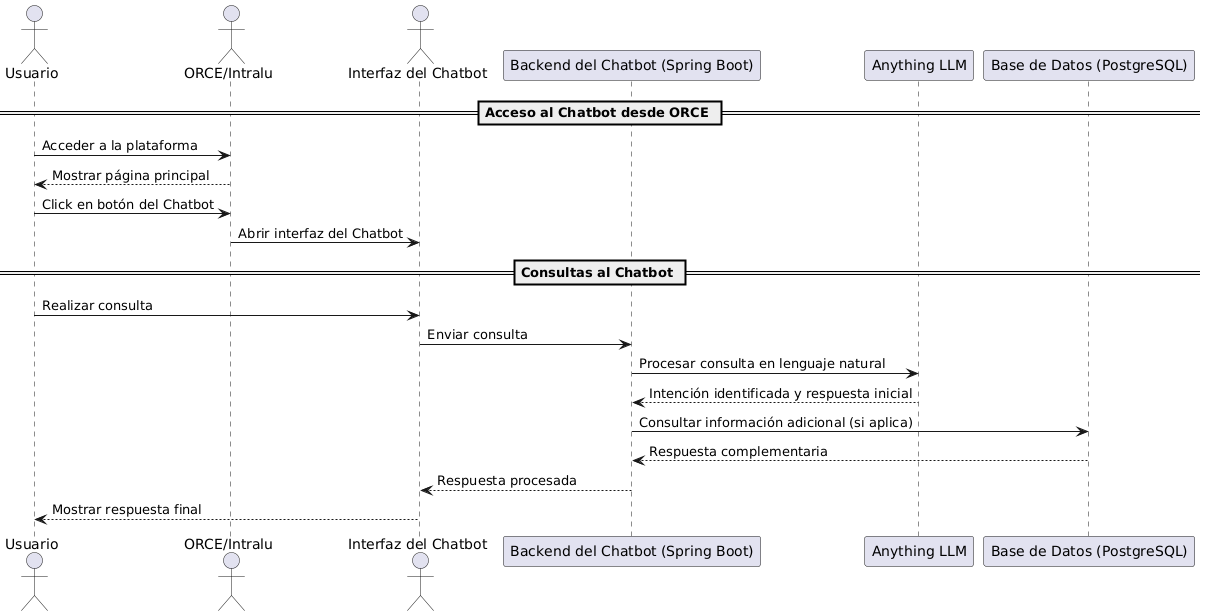

The diagram above was rendered by PlantUML. Its source (embedded in the PNG):
@startuml
actor Usuario
actor "ORCE/Intralu" as ORCE
actor "Interfaz del Chatbot" as InterfazUsuario
participant "Backend del Chatbot (Spring Boot)" as BackendChatbot
participant "Anything LLM" as AnythingLLM
participant "Base de Datos (PostgreSQL)" as PostgreSQL

== Acceso al Chatbot desde ORCE ==
Usuario -> ORCE: Acceder a la plataforma
ORCE --> Usuario: Mostrar página principal
Usuario -> ORCE: Click en botón del Chatbot
ORCE -> InterfazUsuario: Abrir interfaz del Chatbot

== Consultas al Chatbot ==
Usuario -> InterfazUsuario: Realizar consulta
InterfazUsuario -> BackendChatbot: Enviar consulta
BackendChatbot -> AnythingLLM: Procesar consulta en lenguaje natural
AnythingLLM --> BackendChatbot: Intención identificada y respuesta inicial
BackendChatbot -> PostgreSQL: Consultar información adicional (si aplica)
PostgreSQL --> BackendChatbot: Respuesta complementaria
BackendChatbot --> InterfazUsuario: Respuesta procesada
InterfazUsuario --> Usuario: Mostrar respuesta final
@enduml